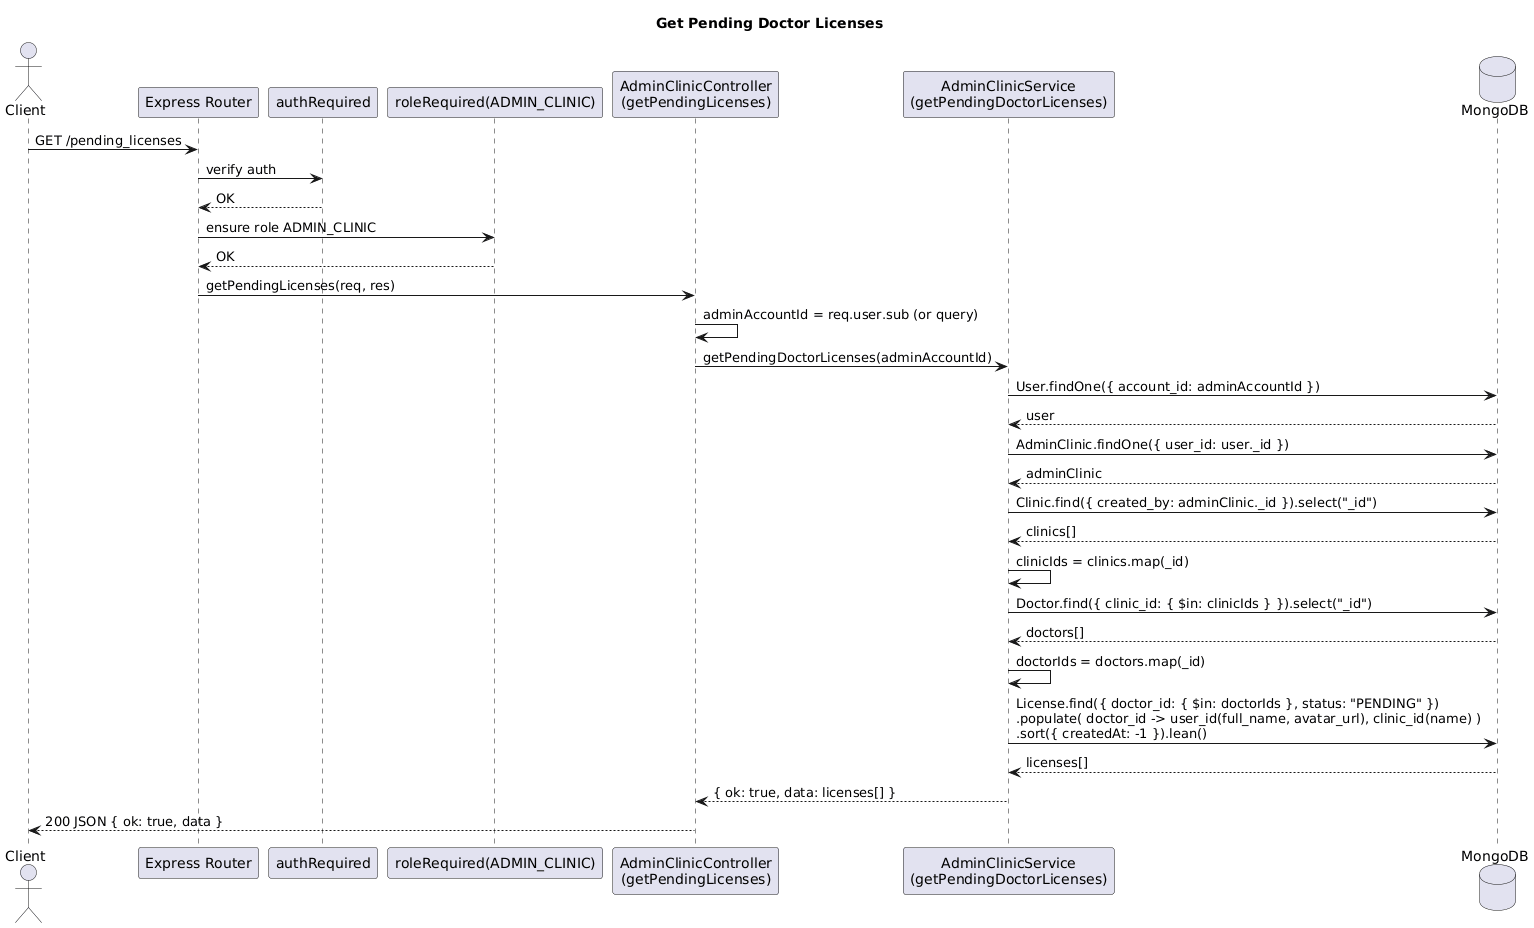

The diagram above was rendered by PlantUML. Its source (embedded in the PNG):
@startuml
title Get Pending Doctor Licenses

actor Client
participant "Express Router" as Router
participant authRequired as Auth
participant "roleRequired(ADMIN_CLINIC)" as Role
participant "AdminClinicController\n(getPendingLicenses)" as Ctrl
participant "AdminClinicService\n(getPendingDoctorLicenses)" as Svc
database "MongoDB" as DB

Client -> Router: GET /pending_licenses
Router -> Auth: verify auth
Auth --> Router: OK
Router -> Role: ensure role ADMIN_CLINIC
Role --> Router: OK
Router -> Ctrl: getPendingLicenses(req, res)

Ctrl -> Ctrl: adminAccountId = req.user.sub (or query)
Ctrl -> Svc: getPendingDoctorLicenses(adminAccountId)

' Resolve admin scope
Svc -> DB: User.findOne({ account_id: adminAccountId })
DB --> Svc: user
Svc -> DB: AdminClinic.findOne({ user_id: user._id })
DB --> Svc: adminClinic
Svc -> DB: Clinic.find({ created_by: adminClinic._id }).select("_id")
DB --> Svc: clinics[]
Svc -> Svc: clinicIds = clinics.map(_id)

' Doctors under these clinics
Svc -> DB: Doctor.find({ clinic_id: { $in: clinicIds } }).select("_id")
DB --> Svc: doctors[]
Svc -> Svc: doctorIds = doctors.map(_id)

' Pending licenses for those doctors
Svc -> DB: License.find({ doctor_id: { $in: doctorIds }, status: "PENDING" })\n.populate( doctor_id -> user_id(full_name, avatar_url), clinic_id(name) )\n.sort({ createdAt: -1 }).lean()
DB --> Svc: licenses[]

Svc --> Ctrl: { ok: true, data: licenses[] }
Ctrl --> Client: 200 JSON { ok: true, data }
@enduml